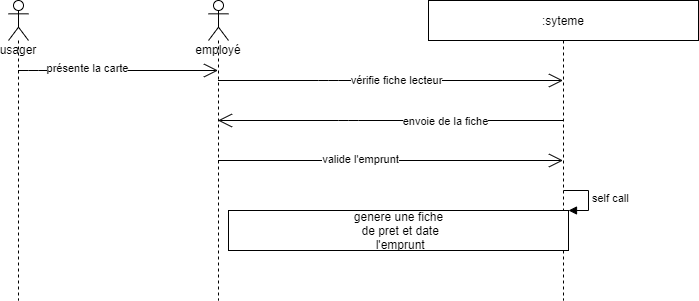

The diagram above was exported from draw.io. Its source (the exported page's mxGraphModel, read from the mxfile embedded in the PNG):
<mxGraphModel dx="1182" dy="707" grid="1" gridSize="10" guides="1" tooltips="1" connect="1" arrows="1" fold="1" page="1" pageScale="1" pageWidth="850" pageHeight="1100" math="0" shadow="0">
  <root>
    <mxCell id="0" />
    <mxCell id="1" parent="0" />
    <mxCell id="sjkJ2XK-GblUmQfHNh_9-1" value="usager" style="shape=umlLifeline;participant=umlActor;perimeter=lifelinePerimeter;whiteSpace=wrap;html=1;container=1;collapsible=0;recursiveResize=0;verticalAlign=top;spacingTop=36;outlineConnect=0;" parent="1" vertex="1">
      <mxGeometry x="150" y="160" width="20" height="300" as="geometry" />
    </mxCell>
    <mxCell id="sjkJ2XK-GblUmQfHNh_9-2" value="employé" style="shape=umlLifeline;participant=umlActor;perimeter=lifelinePerimeter;whiteSpace=wrap;html=1;container=1;collapsible=0;recursiveResize=0;verticalAlign=top;spacingTop=36;outlineConnect=0;" parent="1" vertex="1">
      <mxGeometry x="350" y="160" width="20" height="300" as="geometry" />
    </mxCell>
    <mxCell id="sjkJ2XK-GblUmQfHNh_9-3" value=":syteme" style="shape=umlLifeline;perimeter=lifelinePerimeter;whiteSpace=wrap;html=1;container=1;collapsible=0;recursiveResize=0;outlineConnect=0;" parent="1" vertex="1">
      <mxGeometry x="570" y="160" width="270" height="300" as="geometry" />
    </mxCell>
    <mxCell id="sjkJ2XK-GblUmQfHNh_9-16" value="genere une fiche&lt;br&gt;&amp;nbsp;de pret et date&lt;br&gt;&amp;nbsp;l'emprunt" style="html=1;points=[];perimeter=orthogonalPerimeter;" parent="sjkJ2XK-GblUmQfHNh_9-3" vertex="1">
      <mxGeometry x="-200" y="210" width="340" height="40" as="geometry" />
    </mxCell>
    <mxCell id="sjkJ2XK-GblUmQfHNh_9-17" value="self call" style="edgeStyle=orthogonalEdgeStyle;html=1;align=left;spacingLeft=2;endArrow=block;rounded=0;entryX=1;entryY=0;" parent="sjkJ2XK-GblUmQfHNh_9-3" target="sjkJ2XK-GblUmQfHNh_9-16" edge="1">
      <mxGeometry relative="1" as="geometry">
        <mxPoint x="135" y="190" as="sourcePoint" />
        <Array as="points">
          <mxPoint x="160" y="190" />
        </Array>
      </mxGeometry>
    </mxCell>
    <mxCell id="sjkJ2XK-GblUmQfHNh_9-4" value="" style="endArrow=open;endFill=1;endSize=12;html=1;" parent="1" source="sjkJ2XK-GblUmQfHNh_9-1" target="sjkJ2XK-GblUmQfHNh_9-2" edge="1">
      <mxGeometry width="160" relative="1" as="geometry">
        <mxPoint x="340" y="390" as="sourcePoint" />
        <mxPoint x="360" y="390" as="targetPoint" />
        <Array as="points">
          <mxPoint x="180" y="230" />
        </Array>
      </mxGeometry>
    </mxCell>
    <mxCell id="sjkJ2XK-GblUmQfHNh_9-5" value="présente la carte" style="edgeLabel;html=1;align=center;verticalAlign=middle;resizable=0;points=[];" parent="sjkJ2XK-GblUmQfHNh_9-4" vertex="1" connectable="0">
      <mxGeometry x="-0.315" y="3" relative="1" as="geometry">
        <mxPoint as="offset" />
      </mxGeometry>
    </mxCell>
    <mxCell id="sjkJ2XK-GblUmQfHNh_9-6" value="" style="endArrow=open;endFill=1;endSize=12;html=1;" parent="1" source="sjkJ2XK-GblUmQfHNh_9-2" target="sjkJ2XK-GblUmQfHNh_9-3" edge="1">
      <mxGeometry width="160" relative="1" as="geometry">
        <mxPoint x="390" y="270" as="sourcePoint" />
        <mxPoint x="500" y="390" as="targetPoint" />
        <Array as="points">
          <mxPoint x="470" y="240" />
        </Array>
      </mxGeometry>
    </mxCell>
    <mxCell id="sjkJ2XK-GblUmQfHNh_9-7" value="vérifie fiche lecteur" style="edgeLabel;html=1;align=center;verticalAlign=middle;resizable=0;points=[];" parent="sjkJ2XK-GblUmQfHNh_9-6" vertex="1" connectable="0">
      <mxGeometry x="0.0269" y="1" relative="1" as="geometry">
        <mxPoint x="1" as="offset" />
      </mxGeometry>
    </mxCell>
    <mxCell id="sjkJ2XK-GblUmQfHNh_9-10" value="" style="endArrow=open;endFill=1;endSize=12;html=1;" parent="1" source="sjkJ2XK-GblUmQfHNh_9-3" target="sjkJ2XK-GblUmQfHNh_9-2" edge="1">
      <mxGeometry width="160" relative="1" as="geometry">
        <mxPoint x="450" y="300" as="sourcePoint" />
        <mxPoint x="610" y="300" as="targetPoint" />
        <Array as="points">
          <mxPoint x="490" y="280" />
        </Array>
      </mxGeometry>
    </mxCell>
    <mxCell id="sjkJ2XK-GblUmQfHNh_9-11" value="envoie de la fiche" style="edgeLabel;html=1;align=center;verticalAlign=middle;resizable=0;points=[];" parent="sjkJ2XK-GblUmQfHNh_9-10" vertex="1" connectable="0">
      <mxGeometry x="-0.3115" relative="1" as="geometry">
        <mxPoint x="1" as="offset" />
      </mxGeometry>
    </mxCell>
    <mxCell id="sjkJ2XK-GblUmQfHNh_9-12" value="" style="endArrow=open;endFill=1;endSize=12;html=1;" parent="1" source="sjkJ2XK-GblUmQfHNh_9-2" target="sjkJ2XK-GblUmQfHNh_9-3" edge="1">
      <mxGeometry width="160" relative="1" as="geometry">
        <mxPoint x="370" y="390" as="sourcePoint" />
        <mxPoint x="500" y="390" as="targetPoint" />
        <Array as="points">
          <mxPoint x="490" y="320" />
        </Array>
      </mxGeometry>
    </mxCell>
    <mxCell id="sjkJ2XK-GblUmQfHNh_9-13" value="valide l'emprunt" style="edgeLabel;html=1;align=center;verticalAlign=middle;resizable=0;points=[];" parent="sjkJ2XK-GblUmQfHNh_9-12" vertex="1" connectable="0">
      <mxGeometry x="-0.1808" y="2" relative="1" as="geometry">
        <mxPoint x="1" as="offset" />
      </mxGeometry>
    </mxCell>
  </root>
</mxGraphModel>